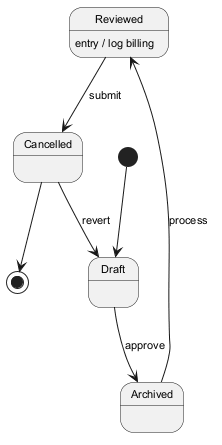

The diagram above was rendered by PlantUML. Its source (embedded in the PNG):
@startuml
skinparam monochrome true
skinparam defaultFontSize 11
[*] --> Draft
Draft --> Archived : approve
Archived --> Reviewed : process
Reviewed --> Cancelled : submit
Reviewed : entry / log billing
Cancelled --> Draft : revert
Cancelled --> [*]
@enduml